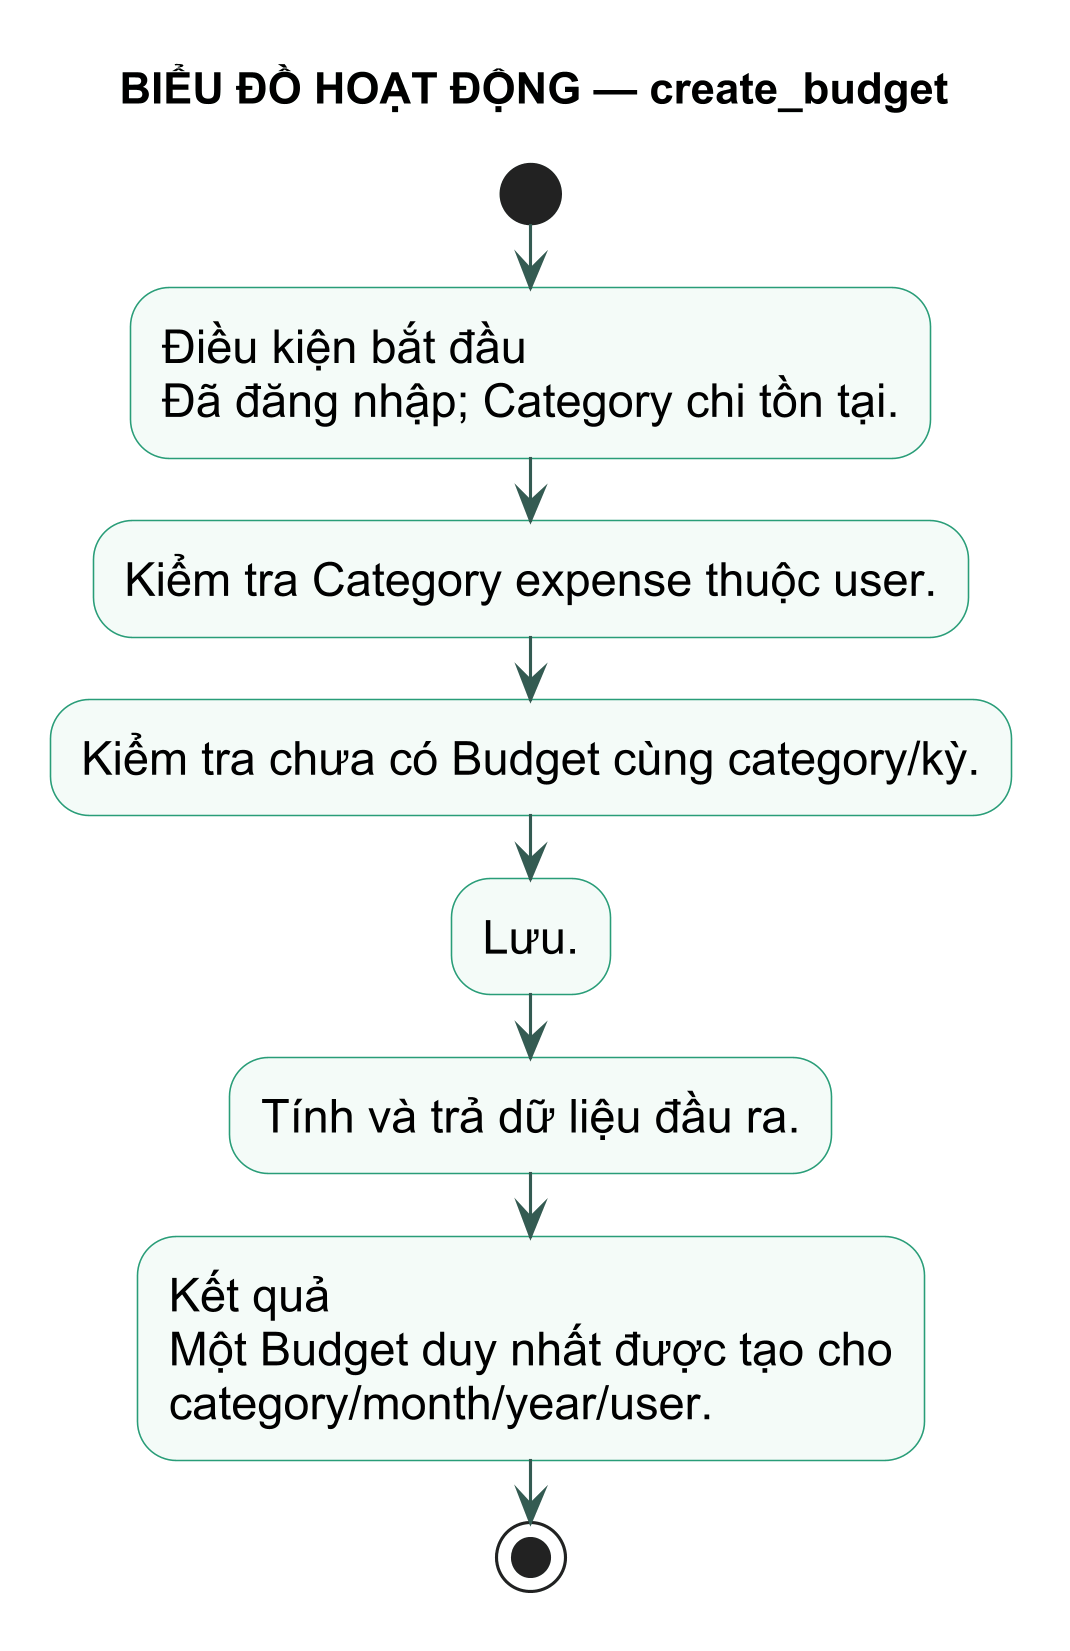

The diagram above was rendered by PlantUML. Its source (embedded in the PNG):
@startuml
title BIỂU ĐỒ HOẠT ĐỘNG — create_budget
skinparam backgroundColor white
skinparam defaultFontName Arial
skinparam defaultFontSize 15
skinparam dpi 300
skinparam shadowing false
skinparam activity {
  BackgroundColor #F4FBF8
  BorderColor #299D78
  ArrowColor #345B52
}
start
:Điều kiện bắt đầu\nĐã đăng nhập; Category chi tồn tại.; 
:Kiểm tra Category expense thuộc user.;
:Kiểm tra chưa có Budget cùng category/kỳ.;
:Lưu.;
:Tính và trả dữ liệu đầu ra.;
:Kết quả\nMột Budget duy nhất được tạo cho\ncategory/month/year/user.;
stop
@enduml